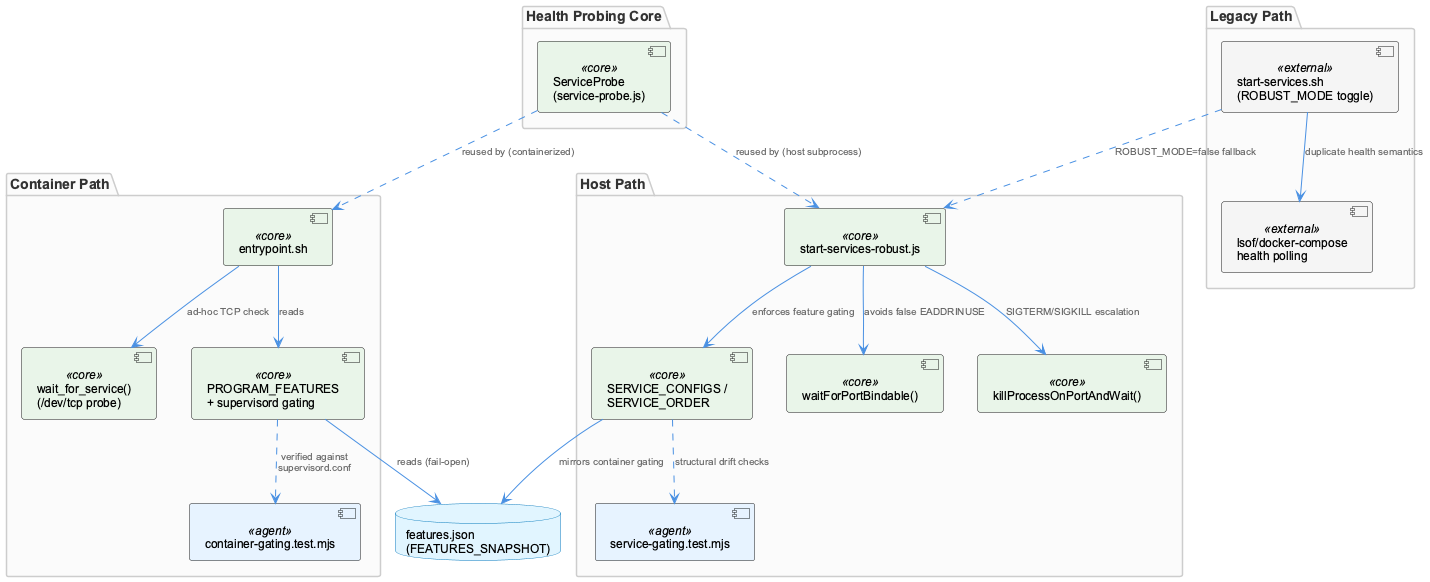

The diagram above was rendered by PlantUML. Its source (embedded in the PNG):
@startuml
!include /Users/Q284340/Agentic/coding/docs/puml/_standard-style.puml

package "Health Probing Core" {
  component "ServiceProbe\n(service-probe.js)" as probe <<core>>
}

package "Container Path" {
  component "entrypoint.sh" as entrypoint <<core>>
  component "wait_for_service()\n(/dev/tcp probe)" as tcpprobe <<core>>
  component "PROGRAM_FEATURES\n+ supervisord gating" as progfeat <<core>>
  component "container-gating.test.mjs" as ctest <<agent>>
}

package "Host Path" {
  component "start-services-robust.js" as robust <<core>>
  component "SERVICE_CONFIGS /\nSERVICE_ORDER" as svcconf <<core>>
  component "waitForPortBindable()" as bindable <<core>>
  component "killProcessOnPortAndWait()" as killport <<core>>
  component "service-gating.test.mjs" as stest <<agent>>
}

package "Legacy Path" {
  component "start-services.sh\n(ROBUST_MODE toggle)" as legacy <<external>>
  component "lsof/docker-compose\nhealth polling" as legacyhealth <<external>>
}

database "features.json\n(FEATURES_SNAPSHOT)" as snapshot

entrypoint --> tcpprobe : "ad-hoc TCP check"
entrypoint --> progfeat : "reads"
progfeat --> snapshot : "reads (fail-open)"
progfeat ..> ctest : "verified against\nsupervisord.conf"

robust --> svcconf : "enforces feature gating"
robust --> bindable : "avoids false EADDRINUSE"
robust --> killport : "SIGTERM/SIGKILL escalation"
svcconf ..> stest : "structural drift checks"

probe ..> entrypoint : "reused by (containerized)"
probe ..> robust : "reused by (host subprocess)"

legacy --> legacyhealth : "duplicate health semantics"
legacy ..> robust : "ROBUST_MODE=false fallback"

svcconf --> snapshot : "mirrors container gating"

@enduml